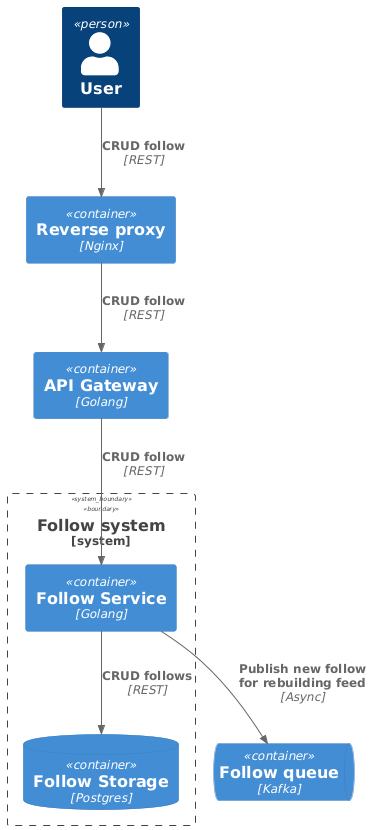

The diagram above was rendered by PlantUML. Its source (embedded in the PNG):
@startuml
!include https://raw.githubusercontent.com/plantuml-stdlib/C4-PlantUML/master/C4_Container.puml

Person(user, "User")

Container(reverseProxy, "Reverse proxy", "Nginx")
Container(apiGateway, "API Gateway", "Golang")
ContainerQueue(followKafka, "Follow queue", "Kafka")

System_Boundary(followSystem, "Follow system") {
    Container(followService, "Follow Service", "Golang")
    ContainerDb(followStorage, "Follow Storage", "Postgres")
}

Rel(user, reverseProxy, "CRUD follow", "REST")
Rel(reverseProxy, apiGateway, "CRUD follow", "REST")
Rel(apiGateway, followService, "CRUD follow", "REST")

Rel(followService, followStorage, "CRUD follows", "REST")
Rel(followService, followKafka, "Publish new follow for rebuilding feed", "Async")
@enduml